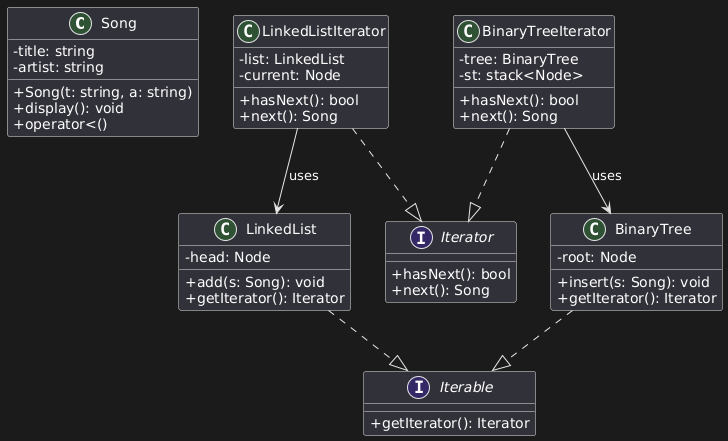

The diagram above was rendered by PlantUML. Its source (embedded in the PNG):
@startuml
skinparam classAttributeIconSize 0

'------------------------------
class Song {
    - title: string
    - artist: string
    + Song(t: string, a: string)
    + display(): void
    + operator<()
}

'------------------------------
interface Iterator {
    + hasNext(): bool
    + next(): Song
}

interface Iterable {
    + getIterator(): Iterator
}

'------------------------------
class LinkedList {
    - head: Node
    + add(s: Song): void
    + getIterator(): Iterator
}

class BinaryTree {
    - root: Node
    + insert(s: Song): void
    + getIterator(): Iterator
}

class LinkedListIterator {
    - list: LinkedList
    - current: Node
    + hasNext(): bool
    + next(): Song
}

class BinaryTreeIterator {
    - tree: BinaryTree
    - st: stack<Node>
    + hasNext(): bool
    + next(): Song
}

'------------------------------
LinkedListIterator ..|> Iterator
BinaryTreeIterator ..|> Iterator

LinkedList ..|> Iterable
BinaryTree ..|> Iterable

LinkedListIterator --> LinkedList : uses
BinaryTreeIterator --> BinaryTree : uses
@enduml